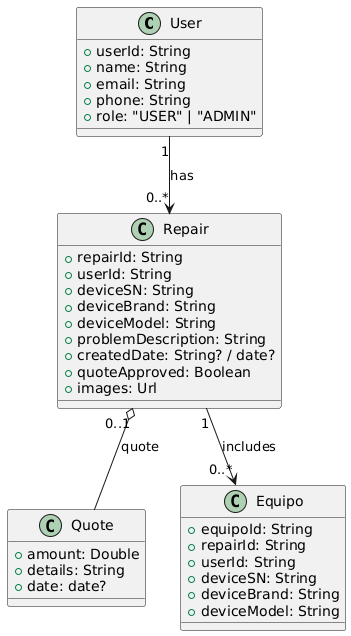

The diagram above was rendered by PlantUML. Its source (embedded in the PNG):
@startuml
class User {
  +userId: String
  +name: String
  +email: String
  +phone: String
  +role: "USER" | "ADMIN"
}

class Repair {
  +repairId: String
  +userId: String
  +deviceSN: String
  +deviceBrand: String
  +deviceModel: String
  +problemDescription: String
  +createdDate: String? / date?
  +quoteApproved: Boolean
  +images: Url
}

class Quote {
  +amount: Double
  +details: String
  +date: date?
}

class Equipo {
  +equipoId: String
  +repairId: String
  +userId: String
  +deviceSN: String
  +deviceBrand: String
  +deviceModel: String
}

' Relaciones según tus IDs
User "1" --> "0..*" Repair : has
Repair "1" --> "0..*" Equipo : includes
Repair "0..1" o-- Quote : quote
@enduml